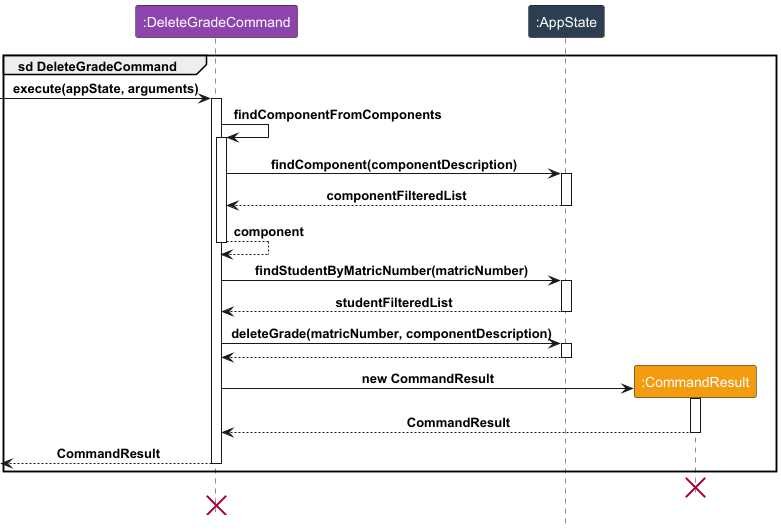

The diagram above was rendered by PlantUML. Its source (embedded in the PNG):
@startuml
!include Style.puml
group sd DeleteGradeCommand
participant ":DeleteGradeCommand" as C LOGIC_COLOR_3
participant ":AppState" as A LOGIC_COLOR_2
participant ":CommandResult" as R LOGIC_COLOR_8

[->C : execute(appState, arguments)
activate C

C -> C : findComponentFromComponents
activate C
C -> A : findComponent(componentDescription)
activate A
C <-- A : componentFilteredList
deactivate A
C --> C : component
deactivate C


C -> A : findStudentByMatricNumber(matricNumber)
activate A
C <-- A : studentFilteredList
deactivate A

C -> A : deleteGrade(matricNumber, componentDescription)
activate A
C <-- A
deactivate A

create R
C -> R : new CommandResult
activate R
C <-- R : CommandResult
deactivate R

[<-- C : CommandResult
deactivate C

end
destroy R
destroy C

@enduml